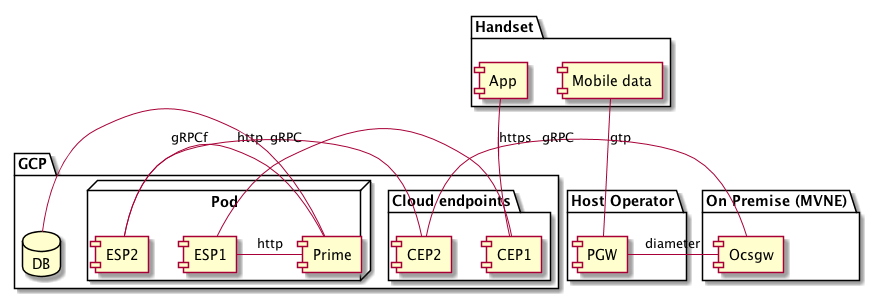

The diagram above was rendered by PlantUML. Its source (embedded in the PNG):
@startuml

package "Handset" {
  [App]
  [Mobile data]
}


package "Host Operator" {
  [PGW]
}

package "On Premise (MVNE)" {
 [Ocsgw]
}


package "GCP" {

 package "Cloud endpoints"{
   [CEP1]
   [CEP2]
 }

 database DB
  node "Pod" {
   [ESP1]
   [ESP2]
   [Prime]
 }
}


[Mobile data] -- [PGW] : gtp
[App] - [CEP1] : https
[CEP1] - [ESP1] : http
[CEP2] - [ESP2]: gRPCf
[PGW] - [Ocsgw]: diameter
[Ocsgw] - [CEP2] : gRPC
[ESP1] - [Prime] : http
[ESP2] - [Prime] : gRPC
[Prime] -  DB

@enduml